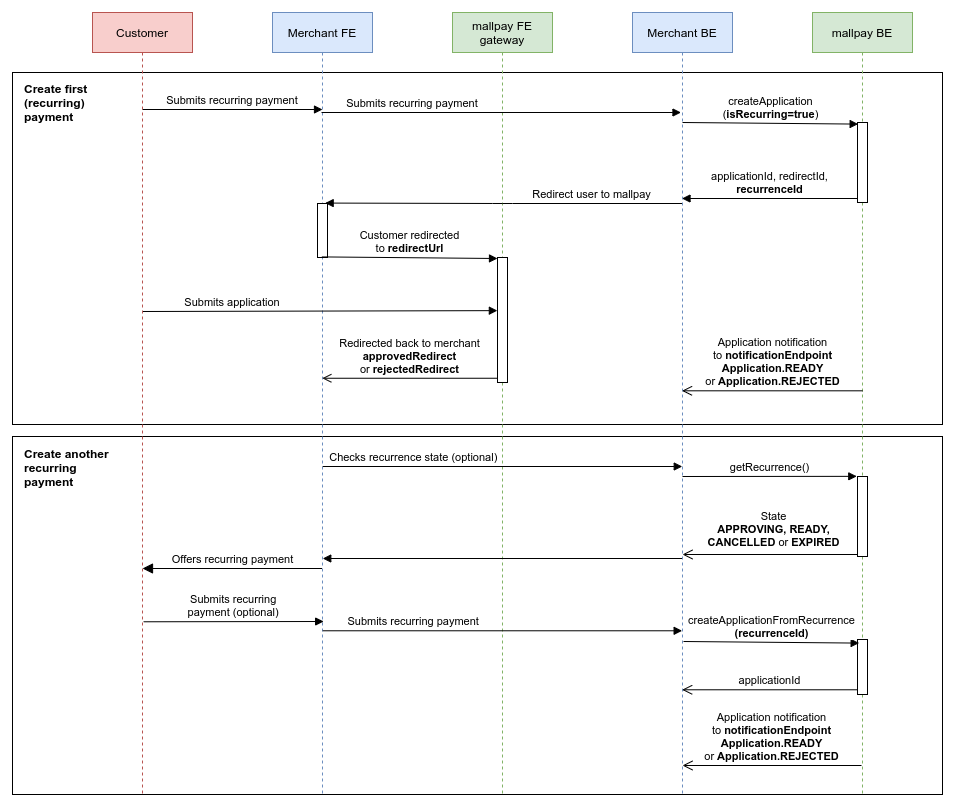

The diagram above was exported from draw.io. Its source (the exported page's mxGraphModel, read from the mxfile embedded in the PNG):
<mxGraphModel dx="2000" dy="1133" grid="1" gridSize="10" guides="1" tooltips="1" connect="1" arrows="1" fold="1" page="1" pageScale="1" pageWidth="1100" pageHeight="850" math="0" shadow="0">
  <root>
    <mxCell id="0" />
    <mxCell id="1" parent="0" />
    <mxCell id="ZxZNc5VBt8rl1u6S-lz7-59" value="" style="rounded=0;whiteSpace=wrap;html=1;fontColor=none;strokeColor=default;gradientColor=none;" parent="1" vertex="1">
      <mxGeometry x="40" y="432" width="930" height="358" as="geometry" />
    </mxCell>
    <mxCell id="ZxZNc5VBt8rl1u6S-lz7-60" value="Create another recurring payment" style="text;html=1;strokeColor=none;fillColor=none;align=left;verticalAlign=middle;whiteSpace=wrap;rounded=0;fontColor=none;fontStyle=1" parent="1" vertex="1">
      <mxGeometry x="50" y="448" width="100" height="30" as="geometry" />
    </mxCell>
    <mxCell id="ZxZNc5VBt8rl1u6S-lz7-44" value="" style="rounded=0;whiteSpace=wrap;html=1;" parent="1" vertex="1">
      <mxGeometry x="40" y="68" width="930" height="352" as="geometry" />
    </mxCell>
    <mxCell id="3nuBFxr9cyL0pnOWT2aG-1" value="Merchant FE" style="shape=umlLifeline;perimeter=lifelinePerimeter;container=1;collapsible=0;recursiveResize=0;rounded=0;shadow=0;strokeWidth=1;fillColor=#dae8fc;strokeColor=#6c8ebf;" parent="1" vertex="1">
      <mxGeometry x="300" y="8" width="100" height="782" as="geometry" />
    </mxCell>
    <mxCell id="ZxZNc5VBt8rl1u6S-lz7-18" value="" style="html=1;points=[];perimeter=orthogonalPerimeter;" parent="3nuBFxr9cyL0pnOWT2aG-1" vertex="1">
      <mxGeometry x="45" y="191" width="10" height="54" as="geometry" />
    </mxCell>
    <mxCell id="3nuBFxr9cyL0pnOWT2aG-5" value="mallpay FE&#10;gateway" style="shape=umlLifeline;perimeter=lifelinePerimeter;container=1;collapsible=0;recursiveResize=0;rounded=0;shadow=0;strokeWidth=1;fillColor=#d5e8d4;strokeColor=#82b366;" parent="1" vertex="1">
      <mxGeometry x="480" y="8" width="100" height="782" as="geometry" />
    </mxCell>
    <mxCell id="ZxZNc5VBt8rl1u6S-lz7-21" value="" style="html=1;points=[];perimeter=orthogonalPerimeter;" parent="3nuBFxr9cyL0pnOWT2aG-5" vertex="1">
      <mxGeometry x="45" y="245" width="10" height="125" as="geometry" />
    </mxCell>
    <mxCell id="ZxZNc5VBt8rl1u6S-lz7-49" value="Submits recurring&#10;payment (optional)" style="verticalAlign=bottom;endArrow=block;entryX=0.5;entryY=0.126;shadow=0;strokeWidth=1;entryDx=0;entryDy=0;entryPerimeter=0;" parent="3nuBFxr9cyL0pnOWT2aG-5" edge="1">
      <mxGeometry relative="1" as="geometry">
        <mxPoint x="-308.85" y="609.28" as="sourcePoint" />
        <mxPoint x="-128.85000000000002" y="609" as="targetPoint" />
      </mxGeometry>
    </mxCell>
    <mxCell id="ZxZNc5VBt8rl1u6S-lz7-50" value="Submits recurring payment" style="verticalAlign=bottom;endArrow=block;shadow=0;strokeWidth=1;" parent="3nuBFxr9cyL0pnOWT2aG-5" edge="1">
      <mxGeometry x="-0.4937" relative="1" as="geometry">
        <mxPoint x="-129.85000000000002" y="618.28" as="sourcePoint" />
        <mxPoint x="229.64999999999998" y="618.28" as="targetPoint" />
        <mxPoint as="offset" />
      </mxGeometry>
    </mxCell>
    <mxCell id="ZxZNc5VBt8rl1u6S-lz7-52" value="applicationId" style="html=1;verticalAlign=bottom;endArrow=open;endSize=8;exitX=0;exitY=0.95;rounded=0;" parent="3nuBFxr9cyL0pnOWT2aG-5" edge="1">
      <mxGeometry relative="1" as="geometry">
        <mxPoint x="229.64999999999998" y="677.28" as="targetPoint" />
        <mxPoint x="405.15" y="677.28" as="sourcePoint" />
      </mxGeometry>
    </mxCell>
    <mxCell id="WbEMN_3R3HyIyC9RDsyI-15" value="" style="verticalAlign=bottom;endArrow=none;shadow=0;strokeWidth=1;startArrow=block;startFill=1;endFill=0;" parent="3nuBFxr9cyL0pnOWT2aG-5" edge="1">
      <mxGeometry x="0.5007" relative="1" as="geometry">
        <mxPoint x="-129.75" y="546" as="sourcePoint" />
        <mxPoint x="229.75" y="546" as="targetPoint" />
        <mxPoint as="offset" />
      </mxGeometry>
    </mxCell>
    <mxCell id="3nuBFxr9cyL0pnOWT2aG-8" value="Submits recurring payment" style="verticalAlign=bottom;endArrow=block;shadow=0;strokeWidth=1;" parent="1" edge="1">
      <mxGeometry relative="1" as="geometry">
        <mxPoint x="170" y="105" as="sourcePoint" />
        <mxPoint x="350" y="105" as="targetPoint" />
      </mxGeometry>
    </mxCell>
    <mxCell id="ZxZNc5VBt8rl1u6S-lz7-1" value="Merchant BE" style="shape=umlLifeline;perimeter=lifelinePerimeter;container=1;collapsible=0;recursiveResize=0;rounded=0;shadow=0;strokeWidth=1;fillColor=#dae8fc;strokeColor=#6c8ebf;" parent="1" vertex="1">
      <mxGeometry x="660" y="8" width="100" height="782" as="geometry" />
    </mxCell>
    <mxCell id="ZxZNc5VBt8rl1u6S-lz7-9" value="mallpay BE" style="shape=umlLifeline;perimeter=lifelinePerimeter;container=1;collapsible=0;recursiveResize=0;rounded=0;shadow=0;strokeWidth=1;fillColor=#d5e8d4;strokeColor=#82b366;" parent="1" vertex="1">
      <mxGeometry x="840" y="8" width="100" height="782" as="geometry" />
    </mxCell>
    <mxCell id="ZxZNc5VBt8rl1u6S-lz7-14" value="" style="html=1;points=[];perimeter=orthogonalPerimeter;" parent="ZxZNc5VBt8rl1u6S-lz7-9" vertex="1">
      <mxGeometry x="45" y="110" width="10" height="80" as="geometry" />
    </mxCell>
    <mxCell id="ZxZNc5VBt8rl1u6S-lz7-53" value="" style="html=1;points=[];perimeter=orthogonalPerimeter;" parent="ZxZNc5VBt8rl1u6S-lz7-9" vertex="1">
      <mxGeometry x="45" y="627" width="10" height="55" as="geometry" />
    </mxCell>
    <mxCell id="WbEMN_3R3HyIyC9RDsyI-7" value="" style="html=1;points=[];perimeter=orthogonalPerimeter;" parent="ZxZNc5VBt8rl1u6S-lz7-9" vertex="1">
      <mxGeometry x="45" y="464" width="10" height="80" as="geometry" />
    </mxCell>
    <mxCell id="ZxZNc5VBt8rl1u6S-lz7-12" value="Submits recurring payment" style="verticalAlign=bottom;endArrow=block;shadow=0;strokeWidth=1;" parent="1" edge="1">
      <mxGeometry x="-0.4937" relative="1" as="geometry">
        <mxPoint x="349" y="108" as="sourcePoint" />
        <mxPoint x="708.5" y="108" as="targetPoint" />
        <mxPoint as="offset" />
      </mxGeometry>
    </mxCell>
    <mxCell id="ZxZNc5VBt8rl1u6S-lz7-16" value="applicationId, redirectId,&lt;br&gt;&lt;b&gt;recurrenceId&lt;/b&gt;" style="html=1;verticalAlign=bottom;endArrow=block;endSize=6;exitX=0;exitY=0.95;rounded=1;endFill=1;" parent="1" source="ZxZNc5VBt8rl1u6S-lz7-14" target="ZxZNc5VBt8rl1u6S-lz7-1" edge="1">
      <mxGeometry relative="1" as="geometry">
        <mxPoint x="760" y="444" as="targetPoint" />
      </mxGeometry>
    </mxCell>
    <mxCell id="ZxZNc5VBt8rl1u6S-lz7-17" value="Redirect user to mallpay" style="verticalAlign=bottom;endArrow=block;shadow=0;strokeWidth=1;entryX=0.767;entryY=-0.008;entryDx=0;entryDy=0;entryPerimeter=0;rounded=1;" parent="1" source="ZxZNc5VBt8rl1u6S-lz7-1" target="ZxZNc5VBt8rl1u6S-lz7-18" edge="1">
      <mxGeometry x="-0.4937" relative="1" as="geometry">
        <mxPoint x="359" y="118" as="sourcePoint" />
        <mxPoint x="430" y="228" as="targetPoint" />
        <mxPoint as="offset" />
        <Array as="points">
          <mxPoint x="530" y="199" />
        </Array>
      </mxGeometry>
    </mxCell>
    <mxCell id="ZxZNc5VBt8rl1u6S-lz7-22" value="Customer redirected&lt;br&gt;to &lt;b&gt;redirectUrl&lt;/b&gt;" style="html=1;verticalAlign=bottom;endArrow=block;entryX=0;entryY=0;rounded=0;exitX=0.433;exitY=0.989;exitDx=0;exitDy=0;exitPerimeter=0;" parent="1" source="ZxZNc5VBt8rl1u6S-lz7-18" edge="1">
      <mxGeometry relative="1" as="geometry">
        <mxPoint x="353.5" y="239.4000000000001" as="sourcePoint" />
        <mxPoint x="525" y="254" as="targetPoint" />
      </mxGeometry>
    </mxCell>
    <mxCell id="ZxZNc5VBt8rl1u6S-lz7-27" value="Submits application" style="verticalAlign=bottom;endArrow=block;shadow=0;strokeWidth=1;entryX=-0.014;entryY=0.425;entryDx=0;entryDy=0;entryPerimeter=0;" parent="1" target="ZxZNc5VBt8rl1u6S-lz7-21" edge="1">
      <mxGeometry x="-0.4926" relative="1" as="geometry">
        <mxPoint x="170" y="307" as="sourcePoint" />
        <mxPoint x="494.78" y="318.1999999999998" as="targetPoint" />
        <mxPoint as="offset" />
      </mxGeometry>
    </mxCell>
    <mxCell id="ZxZNc5VBt8rl1u6S-lz7-23" value="Redirected back to merchant&lt;br&gt;&lt;b&gt;approvedRedirect&lt;/b&gt;&lt;br&gt;or &lt;b&gt;rejectedRedirect&lt;/b&gt;" style="html=1;verticalAlign=bottom;endArrow=open;endSize=7;exitX=0;exitY=0.95;rounded=0;" parent="1" edge="1">
      <mxGeometry relative="1" as="geometry">
        <mxPoint x="349.8103448275863" y="373.75" as="targetPoint" />
        <mxPoint x="525" y="373.75" as="sourcePoint" />
      </mxGeometry>
    </mxCell>
    <mxCell id="ZxZNc5VBt8rl1u6S-lz7-28" value="Application notification&lt;br&gt;to &lt;b&gt;notificationEndpoint&lt;br&gt;&lt;/b&gt;&lt;b&gt;Application.READY&lt;/b&gt;&lt;br&gt;or &lt;b&gt;Application.REJECTED&lt;/b&gt;" style="html=1;verticalAlign=bottom;endArrow=open;endSize=8;rounded=0;exitX=0.5;exitY=0.516;exitDx=0;exitDy=0;exitPerimeter=0;" parent="1" edge="1">
      <mxGeometry relative="1" as="geometry">
        <mxPoint x="709.5" y="386.3119999999999" as="targetPoint" />
        <mxPoint x="890" y="386.3119999999999" as="sourcePoint" />
      </mxGeometry>
    </mxCell>
    <mxCell id="ZxZNc5VBt8rl1u6S-lz7-45" value="Create first (recurring) payment" style="text;html=1;strokeColor=none;fillColor=none;align=left;verticalAlign=middle;whiteSpace=wrap;rounded=0;fontColor=none;fontStyle=1" parent="1" vertex="1">
      <mxGeometry x="50" y="83" width="100" height="30" as="geometry" />
    </mxCell>
    <mxCell id="ZxZNc5VBt8rl1u6S-lz7-54" value="createApplication&lt;br&gt;(&lt;b&gt;isRecurring=true&lt;/b&gt;)" style="html=1;verticalAlign=bottom;endArrow=block;entryX=0;entryY=0;rounded=1;exitX=0.433;exitY=0.989;exitDx=0;exitDy=0;exitPerimeter=0;" parent="1" edge="1">
      <mxGeometry relative="1" as="geometry">
        <mxPoint x="710" y="117.99599999999995" as="sourcePoint" />
        <mxPoint x="885.6700000000001" y="119.59" as="targetPoint" />
      </mxGeometry>
    </mxCell>
    <mxCell id="ZxZNc5VBt8rl1u6S-lz7-55" value="createApplicationFromRecurrence&lt;br&gt;&lt;b&gt;(recurrenceId)&lt;/b&gt;" style="html=1;verticalAlign=bottom;endArrow=block;entryX=0;entryY=0;rounded=0;exitX=0.433;exitY=0.989;exitDx=0;exitDy=0;exitPerimeter=0;" parent="1" edge="1">
      <mxGeometry relative="1" as="geometry">
        <mxPoint x="710.9999999999998" y="636.9959999999999" as="sourcePoint" />
        <mxPoint x="886.6699999999998" y="638.5899999999999" as="targetPoint" />
      </mxGeometry>
    </mxCell>
    <mxCell id="WbEMN_3R3HyIyC9RDsyI-5" value="Checks recurrence state (optional)" style="verticalAlign=bottom;endArrow=block;shadow=0;strokeWidth=1;" parent="1" edge="1">
      <mxGeometry x="-0.4937" relative="1" as="geometry">
        <mxPoint x="350.25" y="462" as="sourcePoint" />
        <mxPoint x="709.75" y="462" as="targetPoint" />
        <mxPoint as="offset" />
      </mxGeometry>
    </mxCell>
    <mxCell id="WbEMN_3R3HyIyC9RDsyI-6" value="getRecurrence()" style="html=1;verticalAlign=bottom;endArrow=block;rounded=0;exitX=0.433;exitY=0.989;exitDx=0;exitDy=0;exitPerimeter=0;entryX=-0.073;entryY=-0.002;entryDx=0;entryDy=0;entryPerimeter=0;" parent="1" target="WbEMN_3R3HyIyC9RDsyI-7" edge="1">
      <mxGeometry relative="1" as="geometry">
        <mxPoint x="710" y="471.996" as="sourcePoint" />
        <mxPoint x="860" y="472" as="targetPoint" />
      </mxGeometry>
    </mxCell>
    <mxCell id="WbEMN_3R3HyIyC9RDsyI-8" value="" style="html=1;verticalAlign=bottom;endArrow=open;endSize=8;exitX=0;exitY=0.95;rounded=0;" parent="1" edge="1">
      <mxGeometry relative="1" as="geometry">
        <mxPoint x="710.0000000000001" y="550" as="targetPoint" />
        <mxPoint x="885.5000000000001" y="550" as="sourcePoint" />
      </mxGeometry>
    </mxCell>
    <mxCell id="WbEMN_3R3HyIyC9RDsyI-10" value="State&lt;br&gt;&lt;b&gt;APPROVING, READY,&lt;br&gt;CANCELLED &lt;/b&gt;or&lt;b&gt; EXPIRED&lt;/b&gt;" style="edgeLabel;html=1;align=center;verticalAlign=middle;resizable=0;points=[];fontColor=#000000;" parent="WbEMN_3R3HyIyC9RDsyI-8" vertex="1" connectable="0">
      <mxGeometry x="-0.2536" y="2" relative="1" as="geometry">
        <mxPoint x="-20" y="-28" as="offset" />
      </mxGeometry>
    </mxCell>
    <mxCell id="WbEMN_3R3HyIyC9RDsyI-12" value="Customer" style="shape=umlLifeline;perimeter=lifelinePerimeter;container=1;collapsible=0;recursiveResize=0;rounded=0;shadow=0;strokeWidth=1;fillColor=#f8cecc;strokeColor=#b85450;" parent="1" vertex="1">
      <mxGeometry x="120" y="8" width="100" height="782" as="geometry" />
    </mxCell>
    <mxCell id="WbEMN_3R3HyIyC9RDsyI-16" value="Offers recurring payment" style="html=1;verticalAlign=bottom;endArrow=block;endSize=8;rounded=0;endFill=1;" parent="1" edge="1">
      <mxGeometry relative="1" as="geometry">
        <mxPoint x="170" y="564" as="targetPoint" />
        <mxPoint x="349.5" y="564" as="sourcePoint" />
      </mxGeometry>
    </mxCell>
    <mxCell id="MrhFQ9ug5FFTZsjzvstj-25" value="Application notification&lt;br&gt;to &lt;b&gt;notificationEndpoint&lt;br&gt;&lt;/b&gt;&lt;b&gt;Application.READY&lt;/b&gt;&lt;br&gt;or &lt;b&gt;Application.REJECTED&lt;/b&gt;" style="html=1;verticalAlign=bottom;endArrow=open;endSize=8;rounded=0;exitX=-0.143;exitY=0.975;exitDx=0;exitDy=0;exitPerimeter=0;" parent="1" edge="1">
      <mxGeometry relative="1" as="geometry">
        <mxPoint x="710" y="761" as="targetPoint" />
        <mxPoint x="889.0000000000001" y="761" as="sourcePoint" />
      </mxGeometry>
    </mxCell>
  </root>
</mxGraphModel>